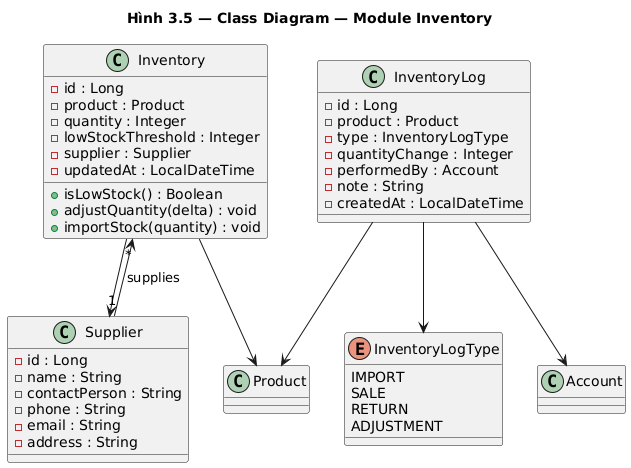

The diagram above was rendered by PlantUML. Its source (embedded in the PNG):
@startuml class_inventory
title Hình 3.5 — Class Diagram — Module Inventory

class Inventory {
    - id : Long
    - product : Product
    - quantity : Integer
    - lowStockThreshold : Integer
    - supplier : Supplier
    - updatedAt : LocalDateTime
    + isLowStock() : Boolean
    + adjustQuantity(delta) : void
    + importStock(quantity) : void
}

class InventoryLog {
    - id : Long
    - product : Product
    - type : InventoryLogType
    - quantityChange : Integer
    - performedBy : Account
    - note : String
    - createdAt : LocalDateTime
}

class Supplier {
    - id : Long
    - name : String
    - contactPerson : String
    - phone : String
    - email : String
    - address : String
}

enum InventoryLogType {
    IMPORT
    SALE
    RETURN
    ADJUSTMENT
}

Inventory --> Product
Inventory --> Supplier
InventoryLog --> Product
InventoryLog --> Account
InventoryLog --> InventoryLogType
Supplier "1" --> "*" Inventory : supplies
@enduml